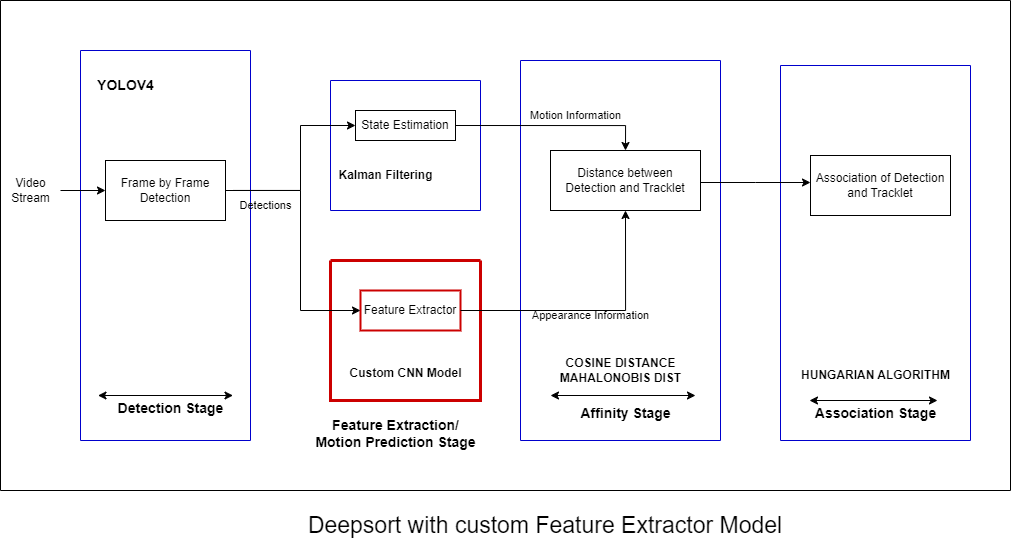

The diagram above was exported from draw.io. Its source (the exported page's mxGraphModel, read from the mxfile embedded in the PNG):
<mxGraphModel dx="1400" dy="1796" grid="1" gridSize="10" guides="1" tooltips="1" connect="1" arrows="1" fold="1" page="1" pageScale="1" pageWidth="850" pageHeight="1100" math="0" shadow="0">
  <root>
    <mxCell id="0" />
    <mxCell id="1" parent="0" />
    <mxCell id="-Kunw9y7zB7ftHZHd_Lx-2" value="" style="swimlane;startSize=0;" parent="1" vertex="1">
      <mxGeometry x="30" y="-890" width="1010" height="490" as="geometry" />
    </mxCell>
    <mxCell id="-Kunw9y7zB7ftHZHd_Lx-7" value="" style="swimlane;startSize=0;strokeColor=#0000CC;" parent="-Kunw9y7zB7ftHZHd_Lx-2" vertex="1">
      <mxGeometry x="330" y="80" width="150" height="130" as="geometry" />
    </mxCell>
    <mxCell id="-Kunw9y7zB7ftHZHd_Lx-8" value="State Estimation" style="rounded=0;whiteSpace=wrap;html=1;" parent="-Kunw9y7zB7ftHZHd_Lx-7" vertex="1">
      <mxGeometry x="25" y="30" width="100" height="30" as="geometry" />
    </mxCell>
    <mxCell id="-Kunw9y7zB7ftHZHd_Lx-9" value="&lt;b&gt;Kalman Filtering&lt;/b&gt;" style="text;html=1;align=center;verticalAlign=middle;resizable=0;points=[];autosize=1;strokeColor=none;fillColor=none;" parent="-Kunw9y7zB7ftHZHd_Lx-7" vertex="1">
      <mxGeometry x="-5" y="80" width="120" height="30" as="geometry" />
    </mxCell>
    <mxCell id="-Kunw9y7zB7ftHZHd_Lx-11" value="" style="swimlane;startSize=0;strokeColor=#CC0000;strokeWidth=3;" parent="-Kunw9y7zB7ftHZHd_Lx-2" vertex="1">
      <mxGeometry x="330" y="260" width="150" height="140" as="geometry" />
    </mxCell>
    <mxCell id="-Kunw9y7zB7ftHZHd_Lx-12" value="Feature Extractor" style="whiteSpace=wrap;html=1;strokeColor=#cc0000;strokeWidth=2;" parent="-Kunw9y7zB7ftHZHd_Lx-11" vertex="1">
      <mxGeometry x="30" y="30" width="100" height="40" as="geometry" />
    </mxCell>
    <mxCell id="-Kunw9y7zB7ftHZHd_Lx-13" value="&lt;b&gt;Custom CNN Model&lt;/b&gt;" style="text;html=1;align=center;verticalAlign=middle;resizable=0;points=[];autosize=1;strokeColor=none;fillColor=none;" parent="-Kunw9y7zB7ftHZHd_Lx-11" vertex="1">
      <mxGeometry x="5" y="98" width="140" height="30" as="geometry" />
    </mxCell>
    <mxCell id="-Kunw9y7zB7ftHZHd_Lx-14" value="" style="swimlane;startSize=0;strokeColor=#0000CC;" parent="-Kunw9y7zB7ftHZHd_Lx-2" vertex="1">
      <mxGeometry x="80" y="50" width="170" height="390" as="geometry" />
    </mxCell>
    <mxCell id="-Kunw9y7zB7ftHZHd_Lx-5" value="Frame by Frame Detection" style="rounded=0;whiteSpace=wrap;html=1;" parent="-Kunw9y7zB7ftHZHd_Lx-14" vertex="1">
      <mxGeometry x="25" y="110" width="120" height="60" as="geometry" />
    </mxCell>
    <mxCell id="-Kunw9y7zB7ftHZHd_Lx-15" value="&lt;b&gt;&lt;font style=&quot;font-size: 14px; background-color: rgb(255, 255, 255);&quot;&gt;YOLOV4&lt;/font&gt;&lt;/b&gt;" style="text;html=1;align=center;verticalAlign=middle;resizable=0;points=[];autosize=1;strokeColor=none;fillColor=none;" parent="-Kunw9y7zB7ftHZHd_Lx-14" vertex="1">
      <mxGeometry x="5" y="20" width="80" height="30" as="geometry" />
    </mxCell>
    <mxCell id="-Kunw9y7zB7ftHZHd_Lx-36" value="" style="endArrow=classic;startArrow=classic;html=1;rounded=0;elbow=vertical;" parent="-Kunw9y7zB7ftHZHd_Lx-14" edge="1">
      <mxGeometry width="50" height="50" relative="1" as="geometry">
        <mxPoint x="152.5" y="345" as="sourcePoint" />
        <mxPoint x="17.5" y="345" as="targetPoint" />
      </mxGeometry>
    </mxCell>
    <mxCell id="-Kunw9y7zB7ftHZHd_Lx-41" value="&lt;b&gt;&lt;font style=&quot;font-size: 14px;&quot;&gt;Detection Stage&lt;/font&gt;&lt;/b&gt;" style="text;html=1;align=center;verticalAlign=middle;resizable=0;points=[];autosize=1;strokeColor=none;fillColor=none;" parent="-Kunw9y7zB7ftHZHd_Lx-14" vertex="1">
      <mxGeometry x="25" y="343" width="130" height="30" as="geometry" />
    </mxCell>
    <mxCell id="-Kunw9y7zB7ftHZHd_Lx-17" value="" style="swimlane;startSize=0;strokeColor=#0000CC;" parent="-Kunw9y7zB7ftHZHd_Lx-2" vertex="1">
      <mxGeometry x="520" y="60" width="200" height="380" as="geometry" />
    </mxCell>
    <mxCell id="-Kunw9y7zB7ftHZHd_Lx-19" value="Distance between Detection and Tracklet" style="rounded=0;whiteSpace=wrap;html=1;" parent="-Kunw9y7zB7ftHZHd_Lx-17" vertex="1">
      <mxGeometry x="30" y="90" width="150" height="60" as="geometry" />
    </mxCell>
    <mxCell id="-Kunw9y7zB7ftHZHd_Lx-42" value="" style="endArrow=classic;startArrow=classic;html=1;rounded=0;elbow=vertical;" parent="-Kunw9y7zB7ftHZHd_Lx-17" edge="1">
      <mxGeometry width="50" height="50" relative="1" as="geometry">
        <mxPoint x="175" y="335" as="sourcePoint" />
        <mxPoint x="30" y="335" as="targetPoint" />
      </mxGeometry>
    </mxCell>
    <mxCell id="-Kunw9y7zB7ftHZHd_Lx-44" value="&lt;b&gt;&lt;font style=&quot;font-size: 14px;&quot;&gt;Affinity Stage&lt;/font&gt;&lt;/b&gt;" style="text;html=1;align=center;verticalAlign=middle;resizable=0;points=[];autosize=1;strokeColor=none;fillColor=none;" parent="-Kunw9y7zB7ftHZHd_Lx-17" vertex="1">
      <mxGeometry x="50" y="338" width="110" height="30" as="geometry" />
    </mxCell>
    <mxCell id="-Kunw9y7zB7ftHZHd_Lx-53" value="&lt;b&gt;COSINE DISTANCE &lt;br&gt;MAHALONOBIS DIST&lt;/b&gt;" style="text;html=1;align=center;verticalAlign=middle;resizable=0;points=[];autosize=1;strokeColor=none;fillColor=none;" parent="-Kunw9y7zB7ftHZHd_Lx-17" vertex="1">
      <mxGeometry x="30" y="290" width="140" height="40" as="geometry" />
    </mxCell>
    <mxCell id="-Kunw9y7zB7ftHZHd_Lx-49" value="&lt;font style=&quot;font-size: 11px;&quot;&gt;Motion Information&lt;/font&gt;" style="text;html=1;align=center;verticalAlign=middle;resizable=0;points=[];autosize=1;strokeColor=none;fillColor=none;" parent="-Kunw9y7zB7ftHZHd_Lx-17" vertex="1">
      <mxGeometry y="40" width="110" height="30" as="geometry" />
    </mxCell>
    <mxCell id="-Kunw9y7zB7ftHZHd_Lx-46" value="&lt;font style=&quot;font-size: 11px;&quot;&gt;Appearance Information&lt;/font&gt;" style="text;html=1;align=center;verticalAlign=middle;resizable=0;points=[];autosize=1;strokeColor=none;fillColor=none;" parent="-Kunw9y7zB7ftHZHd_Lx-17" vertex="1">
      <mxGeometry y="240" width="140" height="30" as="geometry" />
    </mxCell>
    <mxCell id="-Kunw9y7zB7ftHZHd_Lx-24" value="" style="endArrow=classic;html=1;rounded=0;exitX=1;exitY=0.5;exitDx=0;exitDy=0;entryX=0.5;entryY=0;entryDx=0;entryDy=0;edgeStyle=orthogonalEdgeStyle;" parent="-Kunw9y7zB7ftHZHd_Lx-2" source="-Kunw9y7zB7ftHZHd_Lx-8" target="-Kunw9y7zB7ftHZHd_Lx-19" edge="1">
      <mxGeometry width="50" height="50" relative="1" as="geometry">
        <mxPoint x="480" y="265" as="sourcePoint" />
        <mxPoint x="530" y="215" as="targetPoint" />
      </mxGeometry>
    </mxCell>
    <mxCell id="-Kunw9y7zB7ftHZHd_Lx-25" value="" style="endArrow=classic;html=1;rounded=0;exitX=1;exitY=0.5;exitDx=0;exitDy=0;entryX=0.5;entryY=1;entryDx=0;entryDy=0;edgeStyle=orthogonalEdgeStyle;" parent="-Kunw9y7zB7ftHZHd_Lx-2" source="-Kunw9y7zB7ftHZHd_Lx-12" target="-Kunw9y7zB7ftHZHd_Lx-19" edge="1">
      <mxGeometry width="50" height="50" relative="1" as="geometry">
        <mxPoint x="480" y="265" as="sourcePoint" />
        <mxPoint x="530" y="215" as="targetPoint" />
        <Array as="points">
          <mxPoint x="625" y="310" />
        </Array>
      </mxGeometry>
    </mxCell>
    <mxCell id="-Kunw9y7zB7ftHZHd_Lx-29" value="" style="edgeStyle=orthogonalEdgeStyle;rounded=0;orthogonalLoop=1;jettySize=auto;html=1;" parent="-Kunw9y7zB7ftHZHd_Lx-2" source="-Kunw9y7zB7ftHZHd_Lx-27" target="-Kunw9y7zB7ftHZHd_Lx-5" edge="1">
      <mxGeometry relative="1" as="geometry" />
    </mxCell>
    <mxCell id="-Kunw9y7zB7ftHZHd_Lx-27" value="Video &lt;br&gt;Stream" style="text;html=1;align=center;verticalAlign=middle;resizable=0;points=[];autosize=1;strokeColor=none;fillColor=none;" parent="-Kunw9y7zB7ftHZHd_Lx-2" vertex="1">
      <mxGeometry y="170" width="60" height="40" as="geometry" />
    </mxCell>
    <mxCell id="-Kunw9y7zB7ftHZHd_Lx-32" value="" style="endArrow=classic;html=1;rounded=0;edgeStyle=elbowEdgeStyle;entryX=0;entryY=0.5;entryDx=0;entryDy=0;exitX=0.076;exitY=-0.002;exitDx=0;exitDy=0;exitPerimeter=0;" parent="-Kunw9y7zB7ftHZHd_Lx-2" target="-Kunw9y7zB7ftHZHd_Lx-8" edge="1">
      <mxGeometry width="50" height="50" relative="1" as="geometry">
        <mxPoint x="233.32000000000016" y="189.94000000000005" as="sourcePoint" />
        <mxPoint x="355" y="145" as="targetPoint" />
        <Array as="points">
          <mxPoint x="300" y="160" />
        </Array>
      </mxGeometry>
    </mxCell>
    <mxCell id="-Kunw9y7zB7ftHZHd_Lx-34" value="" style="endArrow=classic;html=1;rounded=0;edgeStyle=elbowEdgeStyle;exitX=1;exitY=0.5;exitDx=0;exitDy=0;" parent="-Kunw9y7zB7ftHZHd_Lx-2" source="-Kunw9y7zB7ftHZHd_Lx-5" edge="1">
      <mxGeometry width="50" height="50" relative="1" as="geometry">
        <mxPoint x="232.69000000000005" y="189.70000000000005" as="sourcePoint" />
        <mxPoint x="360" y="310" as="targetPoint" />
        <Array as="points">
          <mxPoint x="300" y="250" />
        </Array>
      </mxGeometry>
    </mxCell>
    <mxCell id="-Kunw9y7zB7ftHZHd_Lx-16" value="" style="swimlane;startSize=0;strokeColor=#0000CC;" parent="-Kunw9y7zB7ftHZHd_Lx-2" vertex="1">
      <mxGeometry x="780" y="65" width="190" height="375" as="geometry" />
    </mxCell>
    <mxCell id="-Kunw9y7zB7ftHZHd_Lx-18" value="Association of Detection and Tracklet" style="rounded=0;whiteSpace=wrap;html=1;" parent="-Kunw9y7zB7ftHZHd_Lx-16" vertex="1">
      <mxGeometry x="30" y="90" width="140" height="60" as="geometry" />
    </mxCell>
    <mxCell id="-Kunw9y7zB7ftHZHd_Lx-43" value="" style="endArrow=classic;startArrow=classic;html=1;rounded=0;elbow=vertical;" parent="-Kunw9y7zB7ftHZHd_Lx-16" edge="1">
      <mxGeometry width="50" height="50" relative="1" as="geometry">
        <mxPoint x="157" y="335" as="sourcePoint" />
        <mxPoint x="29" y="335" as="targetPoint" />
      </mxGeometry>
    </mxCell>
    <mxCell id="-Kunw9y7zB7ftHZHd_Lx-45" value="&lt;font style=&quot;font-size: 14px;&quot;&gt;&lt;b&gt;Association Stage&lt;/b&gt;&lt;/font&gt;" style="text;html=1;align=center;verticalAlign=middle;resizable=0;points=[];autosize=1;strokeColor=none;fillColor=none;" parent="-Kunw9y7zB7ftHZHd_Lx-16" vertex="1">
      <mxGeometry x="25" y="333" width="140" height="30" as="geometry" />
    </mxCell>
    <mxCell id="-Kunw9y7zB7ftHZHd_Lx-52" value="&lt;b&gt;HUNGARIAN ALGORITHM&lt;/b&gt;" style="text;html=1;align=center;verticalAlign=middle;resizable=0;points=[];autosize=1;strokeColor=none;fillColor=none;" parent="-Kunw9y7zB7ftHZHd_Lx-16" vertex="1">
      <mxGeometry x="10" y="295" width="170" height="30" as="geometry" />
    </mxCell>
    <mxCell id="-Kunw9y7zB7ftHZHd_Lx-51" value="" style="edgeStyle=elbowEdgeStyle;rounded=0;orthogonalLoop=1;jettySize=auto;elbow=vertical;html=1;" parent="-Kunw9y7zB7ftHZHd_Lx-2" source="-Kunw9y7zB7ftHZHd_Lx-19" target="-Kunw9y7zB7ftHZHd_Lx-18" edge="1">
      <mxGeometry relative="1" as="geometry" />
    </mxCell>
    <mxCell id="-Kunw9y7zB7ftHZHd_Lx-55" value="&lt;font style=&quot;font-size: 11px;&quot;&gt;Detections&lt;/font&gt;" style="text;html=1;align=center;verticalAlign=middle;resizable=0;points=[];autosize=1;strokeColor=none;fillColor=none;" parent="-Kunw9y7zB7ftHZHd_Lx-2" vertex="1">
      <mxGeometry x="225" y="190" width="80" height="30" as="geometry" />
    </mxCell>
    <mxCell id="-Kunw9y7zB7ftHZHd_Lx-54" value="&lt;font style=&quot;font-size: 14px;&quot;&gt;&lt;b&gt;Feature Extraction/&lt;br&gt;Motion Prediction Stage&lt;/b&gt;&lt;/font&gt;" style="text;html=1;align=center;verticalAlign=middle;resizable=0;points=[];autosize=1;strokeColor=none;fillColor=none;" parent="-Kunw9y7zB7ftHZHd_Lx-2" vertex="1">
      <mxGeometry x="305" y="408" width="180" height="50" as="geometry" />
    </mxCell>
    <mxCell id="KFWySYF8M_00ztwNHx0x-1" value="&lt;font style=&quot;font-size: 23px;&quot;&gt;Deepsort with custom Feature Extractor Model&lt;/font&gt;" style="text;html=1;strokeColor=none;fillColor=none;align=center;verticalAlign=middle;whiteSpace=wrap;rounded=0;" vertex="1" parent="1">
      <mxGeometry x="300" y="-380" width="550" height="30" as="geometry" />
    </mxCell>
  </root>
</mxGraphModel>